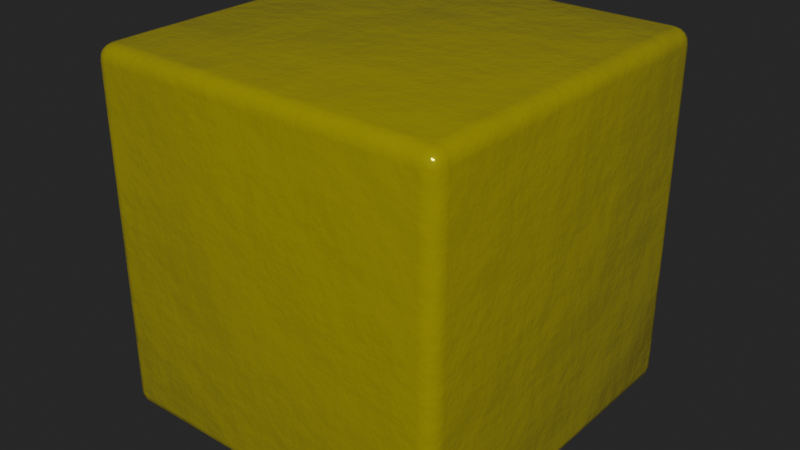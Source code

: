 # Source: Brush_metalico.blend  (saved by Blender 3.2.14; exported with 4.5.12 LTS)
import bpy
from mathutils import Matrix  # noqa: F401  (used for matrix-valued properties, if any)

bpy.ops.wm.read_factory_settings(use_empty=True)
scene = bpy.context.scene
scene.name = 'Scene'

# ---- collections
col_collection = bpy.data.collections.new('Collection'); scene.collection.children.link(col_collection)

# ---- images (referenced by path relative to the original .blend; pixels are not part of the script)
import os
ASSET_DIR = os.environ.get("B2B_ASSET_DIR", "")  # directory of the original .blend (textures are referenced by path, not embedded)
HERE = os.path.dirname(os.path.abspath(__file__))  # packed textures are extracted next to this script under _unpacked/

def load_image(name, relpath, width, height, colorspace="sRGB"):
    """Load a texture the original file referenced (path relative to the .blend, or extracted next to this script)."""
    p = next((c for c in (os.path.join(HERE, relpath), os.path.join(ASSET_DIR, relpath)) if relpath and os.path.exists(c)), "")
    if p:
        img = bpy.data.images.load(p, check_existing=True)
        img.name = name
    else:  # same state as the original file: an image datablock whose file is absent (Cycles renders it pink)
        img = bpy.data.images.new(name, width, height)
        img.source = "FILE"
        img.filepath = "//" + (relpath or name)
    img.colorspace_settings.name = colorspace
    return img
img_untitled = load_image('Untitled', 'Cubo Color.jpg', 1024, 1024, 'sRGB')
img_cubo = load_image('Cubo', 'Cubo Metallic.png', 1024, 1024, 'Non-Color')

# ---- materials (node trees are filled in below, after node groups)
mat_metal = bpy.data.materials.new('Metal')

# ---- material node trees
mat_metal.use_nodes = True; mat_metal.node_tree.nodes.clear()
_N = mat_metal.node_tree.nodes; _L = mat_metal.node_tree.links
n0 = _N.new('ShaderNodeOutputMaterial'); n0.name = 'Material Output'; n0.location = (1271, 300)
n1 = _N.new('ShaderNodeValToRGB'); n1.name = 'ColorRamp.001'; n1.location = (242, 558)
while len(n1.color_ramp.elements) > 1: n1.color_ramp.elements.remove(n1.color_ramp.elements[-1])
n1.color_ramp.elements[0].position = 0.3591; n1.color_ramp.elements[0].color = (0.4036, 0.3148, 0.0, 1.0)
_e = n1.color_ramp.elements.new(0.3727); _e.color = (0.05957, 0.02315, 0.02214, 1.0)
n2 = _N.new('ShaderNodeTexCoord'); n2.name = 'Texture Coordinate'; n2.location = (-342, -631)
n3 = _N.new('ShaderNodeBump'); n3.name = 'Bump.001'; n3.location = (417, -572)
n3.invert = True
n3.inputs[0].default_value = 0.075
n3.inputs[1].default_value = 3.0
n3.inputs[2].default_value = 1.0
n4 = _N.new('ShaderNodeMix'); n4.name = 'Mix'; n4.location = (239, -671)
n4.data_type = 'RGBA'
n4.inputs[6].default_value = (1.0, 1.0, 1.0, 1.0)
n5 = _N.new('ShaderNodeBump'); n5.name = 'Bump.002'; n5.location = (761, -271)
n5.invert = True
n5.inputs[0].default_value = 0.075
n5.inputs[1].default_value = 1.0
n5.inputs[2].default_value = 1.0
n6 = _N.new('ShaderNodeBump'); n6.name = 'Bump'; n6.location = (573, -402)
n6.invert = True
n6.inputs[1].default_value = 1.0
n6.inputs[2].default_value = 1.0
n7 = _N.new('ShaderNodeValToRGB'); n7.name = 'ColorRamp'; n7.location = (-205, -205)
while len(n7.color_ramp.elements) > 1: n7.color_ramp.elements.remove(n7.color_ramp.elements[-1])
n7.color_ramp.elements[0].position = 0.3818; n7.color_ramp.elements[0].color = (0.0, 0.0, 0.0, 1.0)
_e = n7.color_ramp.elements.new(0.4091); _e.color = (1.0, 1.0, 1.0, 1.0)
n8 = _N.new('ShaderNodeTexImage'); n8.name = 'Image Texture.001'; n8.location = (968, 633)
n8.image = img_untitled
n9 = _N.new('ShaderNodeValToRGB'); n9.name = 'ColorRamp.002'; n9.location = (662, 24)
while len(n9.color_ramp.elements) > 1: n9.color_ramp.elements.remove(n9.color_ramp.elements[-1])
n9.color_ramp.elements[0].position = 0.2182; n9.color_ramp.elements[0].color = (0.1161, 0.1161, 0.1161, 1.0)
_e = n9.color_ramp.elements.new(0.6727); _e.color = (0.6629, 0.6629, 0.6629, 1.0)
n10 = _N.new('ShaderNodeTexImage'); n10.name = 'Image Texture'; n10.location = (-479, 108)
n10.image = img_cubo
n10.interpolation = 'Cubic'
n11 = _N.new('ShaderNodeBsdfPrincipled'); n11.name = 'Principled BSDF'; n11.location = (981, 300)
n11.distribution = 'GGX'
n11.subsurface_method = 'RANDOM_WALK_SKIN'
n11.inputs[3].default_value = 1.45
n11.inputs[27].default_value = (0.0, 0.0, 0.0, 1.0)
n11.inputs[28].default_value = 1.0
n12 = _N.new('ShaderNodeTexNoise'); n12.name = 'Noise Texture'; n12.location = (-112, -608)
n12.inputs[2].default_value = 1.0
n12.inputs[3].default_value = 15.0
n12.inputs[4].default_value = 0.55
_L.new(n10.outputs[0], n1.inputs[0])
_L.new(n1.outputs[0], n11.inputs[0])
_L.new(n10.outputs[0], n7.inputs[0])
_L.new(n10.outputs[0], n9.inputs[0])
_L.new(n2.outputs[3], n12.inputs[0])
_L.new(n3.outputs[0], n6.inputs[4])
_L.new(n4.outputs[2], n3.inputs[3])
_L.new(n7.outputs[0], n6.inputs[3])
_L.new(n7.outputs[0], n4.inputs[0])
_L.new(n12.outputs[0], n4.inputs[7])
_L.new(n6.outputs[0], n5.inputs[4])
_L.new(n12.outputs[0], n5.inputs[3])
_L.new(n9.outputs[0], n11.inputs[2])
_L.new(n5.outputs[0], n11.inputs[5])
_L.new(n10.outputs[0], n11.inputs[1])
_L.new(n11.outputs[0], n0.inputs[0])
n0.is_active_output = True

# ---- world
world_world = bpy.data.worlds.new('World'); scene.world = world_world
world_world.use_nodes = True; world_world.node_tree.nodes.clear()
_N = world_world.node_tree.nodes; _L = world_world.node_tree.links
n0 = _N.new('ShaderNodeOutputWorld'); n0.name = 'World Output'; n0.location = (300, 300)
n1 = _N.new('ShaderNodeBackground'); n1.name = 'Background'; n1.location = (10, 300)
n1.inputs[0].default_value = (0.01885, 0.01885, 0.01885, 1.0)
_L.new(n1.outputs[0], n0.inputs[0])
n0.is_active_output = True
world_world.color = (0.05088, 0.05088, 0.05088)
world_world.use_sun_shadow = False
world_world.sun_shadow_jitter_overblur = 0.0

# ---- meshes
me_cube = bpy.data.meshes.new('Cube')
me_cube.from_pydata([(0.9169, 1.0, 0.9169), (0.9169, 0.9169, 1.0), (1.0, 0.9169, 0.9169), (0.9169, 0.9937, 0.9487), (0.9169, 0.9757, 0.9757), (0.9487, 0.9937, 0.9169), (0.949, 0.9864, 0.949), (0.9473, 0.9716, 0.9716), (0.9649, 0.9649, 0.9649), (0.9487, 0.9169, 0.9937), (0.9757, 0.9169, 0.9757), (0.9169, 0.9487, 0.9937), (0.949, 0.949, 0.9864), (0.9716, 0.9473, 0.9716), (0.9937, 0.9487, 0.9169), (0.9757, 0.9757, 0.9169), (0.9937, 0.9169, 0.9487), (0.9864, 0.949, 0.949), (0.9716, 0.9716, 0.9473), (0.9169, 0.9169, -1.0), (0.9169, 1.0, -0.9169), (1.0, 0.9169, -0.9169), (0.9169, 0.9487, -0.9937), (0.9169, 0.9757, -0.9757), (0.9487, 0.9169, -0.9937), (0.949, 0.949, -0.9864), (0.9473, 0.9716, -0.9716), (0.9649, 0.9649, -0.9649), (0.9487, 0.9937, -0.9169), (0.9757, 0.9757, -0.9169), (0.9169, 0.9937, -0.9487), (0.949, 0.9864, -0.949), (0.9716, 0.9716, -0.9473), (0.9937, 0.9169, -0.9487), (0.9757, 0.9169, -0.9757), (0.9937, 0.9487, -0.9169), (0.9864, 0.949, -0.949), (0.9716, 0.9473, -0.9716), (1.0, -0.9169, 0.9169), (0.9169, -0.9169, 1.0), (0.9169, -1.0, 0.9169), (0.9937, -0.9169, 0.9487), (0.9757, -0.9169, 0.9757), (0.9937, -0.9487, 0.9169), (0.9864, -0.949, 0.949), (0.9716, -0.9473, 0.9716), (0.9649, -0.9649, 0.9649), (0.9169, -0.9487, 0.9937), (0.9169, -0.9757, 0.9757), (0.9487, -0.9169, 0.9937), (0.949, -0.949, 0.9864), (0.9473, -0.9716, 0.9716), (0.9487, -0.9937, 0.9169), (0.9757, -0.9757, 0.9169), (0.9169, -0.9937, 0.9487), (0.949, -0.9864, 0.949), (0.9716, -0.9716, 0.9473), (1.0, -0.9169, -0.9169), (0.9169, -1.0, -0.9169), (0.9169, -0.9169, -1.0), (0.9937, -0.9487, -0.9169), (0.9757, -0.9757, -0.9169), (0.9937, -0.9169, -0.9487), (0.9864, -0.949, -0.949), (0.9716, -0.9716, -0.9473), (0.9649, -0.9649, -0.9649), (0.9169, -0.9937, -0.9487), (0.9169, -0.9757, -0.9757), (0.9487, -0.9937, -0.9169), (0.949, -0.9864, -0.949), (0.9473, -0.9716, -0.9716), (0.9487, -0.9169, -0.9937), (0.9757, -0.9169, -0.9757), (0.9169, -0.9487, -0.9937), (0.949, -0.949, -0.9864), (0.9716, -0.9473, -0.9716), (-0.9169, 1.0, 0.9169), (-1.0, 0.9169, 0.9169), (-0.9169, 0.9169, 1.0), (-0.9487, 0.9937, 0.9169), (-0.9757, 0.9757, 0.9169), (-0.9169, 0.9937, 0.9487), (-0.949, 0.9864, 0.949), (-0.9716, 0.9716, 0.9473), (-0.9649, 0.9649, 0.9649), (-0.9937, 0.9169, 0.9487), (-0.9757, 0.9169, 0.9757), (-0.9937, 0.9487, 0.9169), (-0.9864, 0.949, 0.949), (-0.9716, 0.9473, 0.9716), (-0.9169, 0.9487, 0.9937), (-0.9169, 0.9757, 0.9757), (-0.9487, 0.9169, 0.9937), (-0.949, 0.949, 0.9864), (-0.9473, 0.9716, 0.9716), (-1.0, 0.9169, -0.9169), (-0.9169, 1.0, -0.9169), (-0.9169, 0.9169, -1.0), (-0.9937, 0.9487, -0.9169), (-0.9757, 0.9757, -0.9169), (-0.9937, 0.9169, -0.9487), (-0.9864, 0.949, -0.949), (-0.9716, 0.9716, -0.9473), (-0.9649, 0.9649, -0.9649), (-0.9169, 0.9937, -0.9487), (-0.9169, 0.9757, -0.9757), (-0.9487, 0.9937, -0.9169), (-0.949, 0.9864, -0.949), (-0.9473, 0.9716, -0.9716), (-0.9487, 0.9169, -0.9937), (-0.9757, 0.9169, -0.9757), (-0.9169, 0.9487, -0.9937), (-0.949, 0.949, -0.9864), (-0.9716, 0.9473, -0.9716), (-1.0, -0.9169, 0.9169), (-0.9169, -1.0, 0.9169), (-0.9169, -0.9169, 1.0), (-0.9937, -0.9487, 0.9169), (-0.9757, -0.9757, 0.9169), (-0.9937, -0.9169, 0.9487), (-0.9864, -0.949, 0.949), (-0.9716, -0.9716, 0.9473), (-0.9649, -0.9649, 0.9649), (-0.9169, -0.9937, 0.9487), (-0.9169, -0.9757, 0.9757), (-0.9487, -0.9937, 0.9169), (-0.949, -0.9864, 0.949), (-0.9473, -0.9716, 0.9716), (-0.9487, -0.9169, 0.9937), (-0.9757, -0.9169, 0.9757), (-0.9169, -0.9487, 0.9937), (-0.949, -0.949, 0.9864), (-0.9716, -0.9473, 0.9716), (-0.9169, -0.9169, -1.0), (-0.9169, -1.0, -0.9169), (-1.0, -0.9169, -0.9169), (-0.9169, -0.9487, -0.9937), (-0.9169, -0.9757, -0.9757), (-0.9487, -0.9169, -0.9937), (-0.949, -0.949, -0.9864), (-0.9473, -0.9716, -0.9716), (-0.9649, -0.9649, -0.9649), (-0.9487, -0.9937, -0.9169), (-0.9757, -0.9757, -0.9169), (-0.9169, -0.9937, -0.9487), (-0.949, -0.9864, -0.949), (-0.9716, -0.9716, -0.9473), (-0.9937, -0.9169, -0.9487), (-0.9757, -0.9169, -0.9757), (-0.9937, -0.9487, -0.9169), (-0.9864, -0.949, -0.949), (-0.9716, -0.9473, -0.9716)], [], [(97, 19, 59, 133), (135, 114, 77, 95), (58, 40, 115, 134), (1, 78, 116, 39), (21, 2, 38, 57), (0, 3, 6, 5), (3, 4, 7, 6), (5, 6, 18, 15), (6, 7, 8, 18), (1, 9, 12, 11), (9, 10, 13, 12), (11, 12, 7, 4), (12, 13, 8, 7), (2, 14, 17, 16), (14, 15, 18, 17), (16, 17, 13, 10), (17, 18, 8, 13), (19, 22, 25, 24), (22, 23, 26, 25), (24, 25, 37, 34), (25, 26, 27, 37), (20, 28, 31, 30), (28, 29, 32, 31), (30, 31, 26, 23), (31, 32, 27, 26), (21, 33, 36, 35), (33, 34, 37, 36), (35, 36, 32, 29), (36, 37, 27, 32), (38, 41, 44, 43), (41, 42, 45, 44), (43, 44, 56, 53), (44, 45, 46, 56), (39, 47, 50, 49), (47, 48, 51, 50), (49, 50, 45, 42), (50, 51, 46, 45), (40, 52, 55, 54), (52, 53, 56, 55), (54, 55, 51, 48), (55, 56, 46, 51), (57, 60, 63, 62), (60, 61, 64, 63), (62, 63, 75, 72), (63, 64, 65, 75), (58, 66, 69, 68), (66, 67, 70, 69), (68, 69, 64, 61), (69, 70, 65, 64), (59, 71, 74, 73), (71, 72, 75, 74), (73, 74, 70, 67), (74, 75, 65, 70), (76, 79, 82, 81), (79, 80, 83, 82), (81, 82, 94, 91), (82, 83, 84, 94), (77, 85, 88, 87), (85, 86, 89, 88), (87, 88, 83, 80), (88, 89, 84, 83), (78, 90, 93, 92), (90, 91, 94, 93), (92, 93, 89, 86), (93, 94, 84, 89), (95, 98, 101, 100), (98, 99, 102, 101), (100, 101, 113, 110), (101, 102, 103, 113), (96, 104, 107, 106), (104, 105, 108, 107), (106, 107, 102, 99), (107, 108, 103, 102), (97, 109, 112, 111), (109, 110, 113, 112), (111, 112, 108, 105), (112, 113, 103, 108), (114, 117, 120, 119), (117, 118, 121, 120), (119, 120, 132, 129), (120, 121, 122, 132), (115, 123, 126, 125), (123, 124, 127, 126), (125, 126, 121, 118), (126, 127, 122, 121), (116, 128, 131, 130), (128, 129, 132, 131), (130, 131, 127, 124), (131, 132, 122, 127), (133, 136, 139, 138), (136, 137, 140, 139), (138, 139, 151, 148), (139, 140, 141, 151), (134, 142, 145, 144), (142, 143, 146, 145), (144, 145, 140, 137), (145, 146, 141, 140), (135, 147, 150, 149), (147, 148, 151, 150), (149, 150, 146, 143), (150, 151, 141, 146), (97, 133, 138, 109), (109, 138, 148, 110), (110, 148, 147, 100), (100, 147, 135, 95), (19, 97, 111, 22), (22, 111, 105, 23), (23, 105, 104, 30), (30, 104, 96, 20), (2, 21, 35, 14), (14, 35, 29, 15), (15, 29, 28, 5), (5, 28, 20, 0), (134, 115, 125, 142), (142, 125, 118, 143), (143, 118, 117, 149), (149, 117, 114, 135), (40, 58, 68, 52), (52, 68, 61, 53), (53, 61, 60, 43), (43, 60, 57, 38), (76, 96, 106, 79), (79, 106, 99, 80), (80, 99, 98, 87), (87, 98, 95, 77), (39, 116, 130, 47), (47, 130, 124, 48), (48, 124, 123, 54), (54, 123, 115, 40), (1, 39, 49, 9), (9, 49, 42, 10), (10, 42, 41, 16), (16, 41, 38, 2), (133, 59, 73, 136), (136, 73, 67, 137), (137, 67, 66, 144), (144, 66, 58, 134), (116, 78, 92, 128), (128, 92, 86, 129), (129, 86, 85, 119), (119, 85, 77, 114), (78, 1, 11, 90), (90, 11, 4, 91), (91, 4, 3, 81), (81, 3, 0, 76), (59, 19, 24, 71), (71, 24, 34, 72), (72, 34, 33, 62), (62, 33, 21, 57), (96, 76, 0, 20)])
me_cube.polygons.foreach_set('use_smooth', [True] * 150)
_uv = me_cube.uv_layers.new(name='UVMap')
_uv.uv.foreach_set('vector', [0.1354, 0.5104, 0.3646, 0.5104, 0.3646, 0.7396, 0.1354, 0.7396, 0.3854, 0.01039, 0.6146, 0.01039, 0.6146, 0.2396, 0.3854, 0.2396, 0.3854, 0.7604, 0.6146, 0.7604, 0.6146, 0.9896, 0.3854, 0.9896, 0.6354, 0.5104, 0.8646, 0.5104, 0.8646, 0.7396, 0.6354, 0.7396, 0.3854, 0.5104, 0.6146, 0.5104, 0.6146, 0.7396, 0.3854, 0.7396, 0.6146, 0.4896, 0.6186, 0.4896, 0.6186, 0.4936, 0.6146, 0.4936, 0.6186, 0.4896, 0.625, 0.4896, 0.625, 0.4934, 0.6186, 0.4936, 0.6146, 0.4936, 0.6186, 0.4936, 0.6184, 0.5, 0.6146, 0.5, 0.6186, 0.4936, 0.625, 0.4934, 0.6235, 0.5, 0.6184, 0.5, 0.6354, 0.5104, 0.6314, 0.5104, 0.6314, 0.5064, 0.6354, 0.5064, 0.6314, 0.5104, 0.625, 0.5104, 0.625, 0.5066, 0.6314, 0.5064, 0.6354, 0.5064, 0.6314, 0.5064, 0.6316, 0.5, 0.6354, 0.5, 0.6314, 0.5064, 0.625, 0.5066, 0.6235, 0.5, 0.6316, 0.5, 0.6146, 0.5104, 0.6146, 0.5064, 0.6186, 0.5064, 0.6186, 0.5104, 0.6146, 0.5064, 0.6146, 0.5, 0.6184, 0.5, 0.6186, 0.5064, 0.6186, 0.5104, 0.6186, 0.5064, 0.625, 0.5066, 0.625, 0.5104, 0.6186, 0.5064, 0.6184, 0.5, 0.6235, 0.5, 0.625, 0.5066, 0.3646, 0.5104, 0.3646, 0.5064, 0.3686, 0.5064, 0.3686, 0.5104, 0.3646, 0.5064, 0.3646, 0.5, 0.3684, 0.5, 0.3686, 0.5064, 0.3686, 0.5104, 0.3686, 0.5064, 0.375, 0.5066, 0.375, 0.5104, 0.3686, 0.5064, 0.3684, 0.5, 0.375, 0.5015, 0.375, 0.5066, 0.3854, 0.4896, 0.3854, 0.4936, 0.3814, 0.4936, 0.3814, 0.4896, 0.3854, 0.4936, 0.3854, 0.5, 0.3816, 0.5, 0.3814, 0.4936, 0.3814, 0.4896, 0.3814, 0.4936, 0.375, 0.4934, 0.375, 0.4896, 0.3814, 0.4936, 0.3816, 0.5, 0.375, 0.5015, 0.375, 0.4934, 0.3854, 0.5104, 0.3814, 0.5104, 0.3814, 0.5064, 0.3854, 0.5064, 0.3814, 0.5104, 0.375, 0.5104, 0.375, 0.5066, 0.3814, 0.5064, 0.3854, 0.5064, 0.3814, 0.5064, 0.3816, 0.5, 0.3854, 0.5, 0.3814, 0.5064, 0.375, 0.5066, 0.375, 0.5015, 0.3816, 0.5, 0.6146, 0.7396, 0.6186, 0.7396, 0.6186, 0.7436, 0.6146, 0.7436, 0.6186, 0.7396, 0.625, 0.7396, 0.625, 0.7434, 0.6186, 0.7436, 0.6146, 0.7436, 0.6186, 0.7436, 0.6184, 0.75, 0.6146, 0.75, 0.6186, 0.7436, 0.625, 0.7434, 0.625, 0.7485, 0.6184, 0.75, 0.6354, 0.7396, 0.6354, 0.7436, 0.6314, 0.7436, 0.6314, 0.7396, 0.6354, 0.7436, 0.6354, 0.75, 0.6316, 0.75, 0.6314, 0.7436, 0.6314, 0.7396, 0.6314, 0.7436, 0.625, 0.7434, 0.625, 0.7396, 0.6314, 0.7436, 0.6316, 0.75, 0.625, 0.7485, 0.625, 0.7434, 0.6146, 0.7604, 0.6146, 0.7564, 0.6186, 0.7564, 0.6186, 0.7604, 0.6146, 0.7564, 0.6146, 0.75, 0.6184, 0.75, 0.6186, 0.7564, 0.6186, 0.7604, 0.6186, 0.7564, 0.625, 0.7566, 0.625, 0.7604, 0.6186, 0.7564, 0.6184, 0.75, 0.625, 0.7485, 0.625, 0.7566, 0.3854, 0.7396, 0.3854, 0.7436, 0.3814, 0.7436, 0.3814, 0.7396, 0.3854, 0.7436, 0.3854, 0.75, 0.3816, 0.75, 0.3814, 0.7436, 0.3814, 0.7396, 0.3814, 0.7436, 0.375, 0.7434, 0.375, 0.7396, 0.3814, 0.7436, 0.3816, 0.75, 0.3765, 0.75, 0.375, 0.7434, 0.3854, 0.7604, 0.3814, 0.7604, 0.3814, 0.7564, 0.3854, 0.7564, 0.3814, 0.7604, 0.375, 0.7604, 0.375, 0.7566, 0.3814, 0.7564, 0.3854, 0.7564, 0.3814, 0.7564, 0.3816, 0.75, 0.3854, 0.75, 0.3814, 0.7564, 0.375, 0.7566, 0.3765, 0.75, 0.3816, 0.75, 0.3646, 0.7396, 0.3686, 0.7396, 0.3686, 0.7436, 0.3646, 0.7436, 0.3686, 0.7396, 0.375, 0.7396, 0.375, 0.7434, 0.3686, 0.7436, 0.3646, 0.7436, 0.3686, 0.7436, 0.3684, 0.75, 0.3646, 0.75, 0.3686, 0.7436, 0.375, 0.7434, 0.3765, 0.75, 0.3684, 0.75, 0.6146, 0.2604, 0.6146, 0.2564, 0.6186, 0.2564, 0.6186, 0.2604, 0.6146, 0.2564, 0.6146, 0.25, 0.6184, 0.25, 0.6186, 0.2564, 0.6186, 0.2604, 0.6186, 0.2564, 0.625, 0.2566, 0.625, 0.2604, 0.6186, 0.2564, 0.6184, 0.25, 0.6206, 0.25, 0.625, 0.2566, 0.6146, 0.2396, 0.6186, 0.2396, 0.6186, 0.2436, 0.6146, 0.2436, 0.6186, 0.2396, 0.625, 0.2396, 0.625, 0.2434, 0.6186, 0.2436, 0.6146, 0.2436, 0.6186, 0.2436, 0.6184, 0.25, 0.6146, 0.25, 0.6186, 0.2436, 0.625, 0.2434, 0.625, 0.2456, 0.6184, 0.25, 0.8646, 0.5104, 0.8646, 0.5064, 0.8686, 0.5064, 0.8686, 0.5104, 0.8646, 0.5064, 0.8646, 0.5, 0.8684, 0.5, 0.8686, 0.5064, 0.8686, 0.5104, 0.8686, 0.5064, 0.875, 0.5066, 0.875, 0.5104, 0.8686, 0.5064, 0.8684, 0.5, 0.8706, 0.5, 0.875, 0.5066, 0.3854, 0.2396, 0.3854, 0.2436, 0.3814, 0.2436, 0.3814, 0.2396, 0.3854, 0.2436, 0.3854, 0.25, 0.3816, 0.25, 0.3814, 0.2436, 0.3814, 0.2396, 0.3814, 0.2436, 0.375, 0.2434, 0.375, 0.2396, 0.3814, 0.2436, 0.3816, 0.25, 0.3794, 0.25, 0.375, 0.2434, 0.3854, 0.2604, 0.3814, 0.2604, 0.3814, 0.2564, 0.3854, 0.2564, 0.3814, 0.2604, 0.375, 0.2604, 0.375, 0.2566, 0.3814, 0.2564, 0.3854, 0.2564, 0.3814, 0.2564, 0.3816, 0.25, 0.3854, 0.25, 0.3814, 0.2564, 0.375, 0.2566, 0.375, 0.2544, 0.3816, 0.25, 0.1354, 0.5104, 0.1314, 0.5104, 0.1314, 0.5064, 0.1354, 0.5064, 0.1314, 0.5104, 0.125, 0.5104, 0.125, 0.5066, 0.1314, 0.5064, 0.1354, 0.5064, 0.1314, 0.5064, 0.1316, 0.5, 0.1354, 0.5, 0.1314, 0.5064, 0.125, 0.5066, 0.125, 0.5044, 0.1316, 0.5, 0.6146, 0.01039, 0.6146, 0.006415, 0.6186, 0.00637, 0.6186, 0.01039, 0.6146, 0.006415, 0.6146, 0.0, 0.6184, 0.0, 0.6186, 0.00637, 0.6186, 0.01039, 0.6186, 0.00637, 0.625, 0.006589, 0.625, 0.01039, 0.6186, 0.00637, 0.6184, 0.0, 0.6206, 0.0, 0.625, 0.006589, 0.6146, 0.9896, 0.6186, 0.9896, 0.6186, 0.9936, 0.6146, 0.9936, 0.6186, 0.9896, 0.625, 0.9896, 0.625, 0.9934, 0.6186, 0.9936, 0.6146, 0.9936, 0.6186, 0.9936, 0.6184, 1.0, 0.6146, 1.0, 0.6186, 0.9936, 0.625, 0.9934, 0.625, 0.9956, 0.6184, 1.0, 0.8646, 0.7396, 0.8686, 0.7396, 0.8686, 0.7436, 0.8646, 0.7436, 0.8686, 0.7396, 0.875, 0.7396, 0.875, 0.7434, 0.8686, 0.7436, 0.8646, 0.7436, 0.8686, 0.7436, 0.8684, 0.75, 0.8646, 0.75, 0.8686, 0.7436, 0.875, 0.7434, 0.875, 0.7456, 0.8684, 0.75, 0.1354, 0.7396, 0.1354, 0.7436, 0.1314, 0.7436, 0.1314, 0.7396, 0.1354, 0.7436, 0.1354, 0.75, 0.1316, 0.75, 0.1314, 0.7436, 0.1314, 0.7396, 0.1314, 0.7436, 0.125, 0.7434, 0.125, 0.7396, 0.1314, 0.7436, 0.1316, 0.75, 0.1294, 0.75, 0.125, 0.7434, 0.3854, 0.9896, 0.3854, 0.9936, 0.3814, 0.9936, 0.3814, 0.9896, 0.3854, 0.9936, 0.3854, 1.0, 0.3816, 1.0, 0.3814, 0.9936, 0.3814, 0.9896, 0.3814, 0.9936, 0.375, 0.9934, 0.375, 0.9896, 0.3814, 0.9936, 0.3816, 1.0, 0.3794, 1.0, 0.375, 0.9934, 0.3854, 0.01039, 0.3814, 0.01039, 0.3814, 0.00637, 0.3854, 0.006415, 0.3814, 0.01039, 0.375, 0.01039, 0.375, 0.006589, 0.3814, 0.00637, 0.3854, 0.006415, 0.3814, 0.00637, 0.3816, 0.0, 0.3854, 0.0, 0.3814, 0.00637, 0.375, 0.006589, 0.375, 0.004392, 0.3816, 0.0, 0.1354, 0.5104, 0.1354, 0.7396, 0.1314, 0.7396, 0.1314, 0.5104, 0.1314, 0.5104, 0.1314, 0.7396, 0.125, 0.7396, 0.125, 0.5104, 0.375, 0.2396, 0.375, 0.01039, 0.3814, 0.01039, 0.3814, 0.2396, 0.3814, 0.2396, 0.3814, 0.01039, 0.3854, 0.01039, 0.3854, 0.2396, 0.3646, 0.5104, 0.1354, 0.5104, 0.1354, 0.5064, 0.3646, 0.5064, 0.3646, 0.5064, 0.1354, 0.5064, 0.1354, 0.5, 0.3646, 0.5, 0.375, 0.4896, 0.375, 0.2604, 0.3814, 0.2604, 0.3814, 0.4896, 0.3814, 0.4896, 0.3814, 0.2604, 0.3854, 0.2604, 0.3854, 0.4896, 0.6146, 0.5104, 0.3854, 0.5104, 0.3854, 0.5064, 0.6146, 0.5064, 0.6146, 0.5064, 0.3854, 0.5064, 0.3854, 0.5, 0.6146, 0.5, 0.6146, 0.5, 0.3854, 0.5, 0.3854, 0.4936, 0.6146, 0.4936, 0.6146, 0.4936, 0.3854, 0.4936, 0.3854, 0.4896, 0.6146, 0.4896, 0.3854, 0.9896, 0.6146, 0.9896, 0.6146, 0.9936, 0.3854, 0.9936, 0.3854, 0.9936, 0.6146, 0.9936, 0.6146, 1.0, 0.3854, 1.0, 0.3854, 0.0, 0.6146, 0.0, 0.6146, 0.006415, 0.3854, 0.006415, 0.3854, 0.006415, 0.6146, 0.006415, 0.6146, 0.01039, 0.3854, 0.01039, 0.6146, 0.7604, 0.3854, 0.7604, 0.3854, 0.7564, 0.6146, 0.7564, 0.6146, 0.7564, 0.3854, 0.7564, 0.3854, 0.75, 0.6146, 0.75, 0.6146, 0.75, 0.3854, 0.75, 0.3854, 0.7436, 0.6146, 0.7436, 0.6146, 0.7436, 0.3854, 0.7436, 0.3854, 0.7396, 0.6146, 0.7396, 0.6146, 0.2604, 0.3854, 0.2604, 0.3854, 0.2564, 0.6146, 0.2564, 0.6146, 0.2564, 0.3854, 0.2564, 0.3854, 0.25, 0.6146, 0.25, 0.6146, 0.25, 0.3854, 0.25, 0.3854, 0.2436, 0.6146, 0.2436, 0.6146, 0.2436, 0.3854, 0.2436, 0.3854, 0.2396, 0.6146, 0.2396, 0.6354, 0.7396, 0.8646, 0.7396, 0.8646, 0.7436, 0.6354, 0.7436, 0.6354, 0.7436, 0.8646, 0.7436, 0.8646, 0.75, 0.6354, 0.75, 0.625, 0.7604, 0.625, 0.9896, 0.6186, 0.9896, 0.6186, 0.7604, 0.6186, 0.7604, 0.6186, 0.9896, 0.6146, 0.9896, 0.6146, 0.7604, 0.6354, 0.5104, 0.6354, 0.7396, 0.6314, 0.7396, 0.6314, 0.5104, 0.6314, 0.5104, 0.6314, 0.7396, 0.625, 0.7396, 0.625, 0.5104, 0.625, 0.5104, 0.625, 0.7396, 0.6186, 0.7396, 0.6186, 0.5104, 0.6186, 0.5104, 0.6186, 0.7396, 0.6146, 0.7396, 0.6146, 0.5104, 0.1354, 0.7396, 0.3646, 0.7396, 0.3646, 0.7436, 0.1354, 0.7436, 0.1354, 0.7436, 0.3646, 0.7436, 0.3646, 0.75, 0.1354, 0.75, 0.375, 0.9896, 0.375, 0.7604, 0.3814, 0.7604, 0.3814, 0.9896, 0.3814, 0.9896, 0.3814, 0.7604, 0.3854, 0.7604, 0.3854, 0.9896, 0.8646, 0.7396, 0.8646, 0.5104, 0.8686, 0.5104, 0.8686, 0.7396, 0.8686, 0.7396, 0.8686, 0.5104, 0.875, 0.5104, 0.875, 0.7396, 0.625, 0.01039, 0.625, 0.2396, 0.6186, 0.2396, 0.6186, 0.01039, 0.6186, 0.01039, 0.6186, 0.2396, 0.6146, 0.2396, 0.6146, 0.01039, 0.8646, 0.5104, 0.6354, 0.5104, 0.6354, 0.5064, 0.8646, 0.5064, 0.8646, 0.5064, 0.6354, 0.5064, 0.6354, 0.5, 0.8646, 0.5, 0.625, 0.2604, 0.625, 0.4896, 0.6186, 0.4896, 0.6186, 0.2604, 0.6186, 0.2604, 0.6186, 0.4896, 0.6146, 0.4896, 0.6146, 0.2604, 0.3646, 0.7396, 0.3646, 0.5104, 0.3686, 0.5104, 0.3686, 0.7396, 0.3686, 0.7396, 0.3686, 0.5104, 0.375, 0.5104, 0.375, 0.7396, 0.375, 0.7396, 0.375, 0.5104, 0.3814, 0.5104, 0.3814, 0.7396, 0.3814, 0.7396, 0.3814, 0.5104, 0.3854, 0.5104, 0.3854, 0.7396, 0.3854, 0.2604, 0.6146, 0.2604, 0.6146, 0.4896, 0.3854, 0.4896])
me_cube.materials.append(mat_metal)
me_cube.use_mirror_vertex_groups = False
me_cube.update()

# ---- objects
ob_cube = bpy.data.objects.new('Cube', me_cube)

# ---- transforms, parenting, visibility, modifiers, constraints
ob_cube.location = (0.0, 0.0, 0.0)
ob_cube.lock_rotations_4d = False
ob_cube.empty_display_type = 'ARROWS'
ob_cube.lineart.crease_threshold = 0.0

# ---- collection membership
col_collection.objects.link(ob_cube)

# ---- scene / render settings (as saved in the file)
scene.frame_start = 1; scene.frame_end = 250; scene.frame_set(1)
scene.render.engine = 'CYCLES'
scene.cycles.sampling_pattern = 'TABULATED_SOBOL'
scene.cycles.use_light_tree = False
scene.cycles.bake_type = 'EMIT'
scene.view_settings.view_transform = 'Filmic'
bpy.context.view_layer.update()

# ---- added for rendering (the .blend has no active camera and no usable light): camera, sun
cam_auto = bpy.data.cameras.new('AutoCamera')
cam_auto.lens = 50.0
cam_auto.sensor_width = 36.0
cam_auto.clip_end = 1000.0
ob_auto_camera = bpy.data.objects.new('AutoCamera', cam_auto)
scene.collection.objects.link(ob_auto_camera)
ob_auto_camera.location = (3.20507, -3.84609, 2.56406)
ob_auto_camera.rotation_euler = (1.09748, -7.21219e-08, 0.694738)
scene.camera = ob_auto_camera
light_auto_sun = bpy.data.lights.new('AutoSun', 'SUN')
light_auto_sun.energy = 3.0
light_auto_sun.angle = 0.0523599
ob_auto_sun = bpy.data.objects.new('AutoSun', light_auto_sun)
scene.collection.objects.link(ob_auto_sun)
ob_auto_sun.rotation_euler = (0.872665, 0.174533, 0.523599)
bpy.context.view_layer.update()
